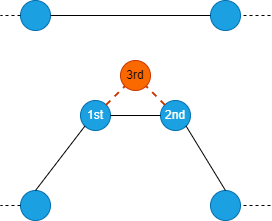

The diagram above was exported from draw.io. Its source (the exported page's mxGraphModel, read from the mxfile embedded in the PNG):
<mxGraphModel dx="1050" dy="717" grid="1" gridSize="10" guides="1" tooltips="1" connect="1" arrows="1" fold="1" page="1" pageScale="1" pageWidth="827" pageHeight="1169" math="0" shadow="0">
  <root>
    <mxCell id="Zg7qDeLscJZyuiqaiChT-0" />
    <mxCell id="Zg7qDeLscJZyuiqaiChT-1" parent="Zg7qDeLscJZyuiqaiChT-0" />
    <mxCell id="Zg7qDeLscJZyuiqaiChT-2" value="" style="ellipse;whiteSpace=wrap;html=1;aspect=fixed;fillColor=#1ba1e2;fontColor=#ffffff;strokeColor=#006EAF;" vertex="1" parent="Zg7qDeLscJZyuiqaiChT-1">
      <mxGeometry x="250" y="370" width="30" height="30" as="geometry" />
    </mxCell>
    <mxCell id="Zg7qDeLscJZyuiqaiChT-3" value="" style="ellipse;whiteSpace=wrap;html=1;aspect=fixed;fillColor=#1ba1e2;fontColor=#ffffff;strokeColor=#006EAF;" vertex="1" parent="Zg7qDeLscJZyuiqaiChT-1">
      <mxGeometry x="440" y="370" width="30" height="30" as="geometry" />
    </mxCell>
    <mxCell id="Zg7qDeLscJZyuiqaiChT-4" value="" style="endArrow=none;dashed=1;html=1;rounded=0;exitX=0;exitY=0.5;exitDx=0;exitDy=0;" edge="1" parent="Zg7qDeLscJZyuiqaiChT-1" source="Zg7qDeLscJZyuiqaiChT-2">
      <mxGeometry width="50" height="50" relative="1" as="geometry">
        <mxPoint x="390" y="390" as="sourcePoint" />
        <mxPoint x="230" y="385" as="targetPoint" />
      </mxGeometry>
    </mxCell>
    <mxCell id="Zg7qDeLscJZyuiqaiChT-5" value="" style="endArrow=none;dashed=1;html=1;rounded=0;entryX=1;entryY=0.5;entryDx=0;entryDy=0;" edge="1" parent="Zg7qDeLscJZyuiqaiChT-1" target="Zg7qDeLscJZyuiqaiChT-3">
      <mxGeometry width="50" height="50" relative="1" as="geometry">
        <mxPoint x="500" y="385" as="sourcePoint" />
        <mxPoint x="240" y="395" as="targetPoint" />
      </mxGeometry>
    </mxCell>
    <mxCell id="Zg7qDeLscJZyuiqaiChT-6" value="" style="ellipse;whiteSpace=wrap;html=1;aspect=fixed;fillColor=#1ba1e2;fontColor=#ffffff;strokeColor=#006EAF;" vertex="1" parent="Zg7qDeLscJZyuiqaiChT-1">
      <mxGeometry x="250" y="180" width="30" height="30" as="geometry" />
    </mxCell>
    <mxCell id="Zg7qDeLscJZyuiqaiChT-7" value="" style="ellipse;whiteSpace=wrap;html=1;aspect=fixed;fillColor=#1ba1e2;fontColor=#ffffff;strokeColor=#006EAF;" vertex="1" parent="Zg7qDeLscJZyuiqaiChT-1">
      <mxGeometry x="440" y="180" width="30" height="30" as="geometry" />
    </mxCell>
    <mxCell id="Zg7qDeLscJZyuiqaiChT-8" value="" style="endArrow=none;html=1;rounded=0;exitX=1;exitY=0.5;exitDx=0;exitDy=0;entryX=0;entryY=0.5;entryDx=0;entryDy=0;" edge="1" parent="Zg7qDeLscJZyuiqaiChT-1" source="Zg7qDeLscJZyuiqaiChT-6" target="Zg7qDeLscJZyuiqaiChT-7">
      <mxGeometry width="50" height="50" relative="1" as="geometry">
        <mxPoint x="390" y="430" as="sourcePoint" />
        <mxPoint x="440" y="380" as="targetPoint" />
      </mxGeometry>
    </mxCell>
    <mxCell id="Zg7qDeLscJZyuiqaiChT-9" value="" style="endArrow=none;dashed=1;html=1;rounded=0;exitX=0;exitY=0.5;exitDx=0;exitDy=0;" edge="1" parent="Zg7qDeLscJZyuiqaiChT-1" source="Zg7qDeLscJZyuiqaiChT-6">
      <mxGeometry width="50" height="50" relative="1" as="geometry">
        <mxPoint x="390" y="200" as="sourcePoint" />
        <mxPoint x="230" y="195" as="targetPoint" />
      </mxGeometry>
    </mxCell>
    <mxCell id="Zg7qDeLscJZyuiqaiChT-10" value="" style="endArrow=none;dashed=1;html=1;rounded=0;entryX=1;entryY=0.5;entryDx=0;entryDy=0;" edge="1" parent="Zg7qDeLscJZyuiqaiChT-1" target="Zg7qDeLscJZyuiqaiChT-7">
      <mxGeometry width="50" height="50" relative="1" as="geometry">
        <mxPoint x="500" y="195" as="sourcePoint" />
        <mxPoint x="240" y="205" as="targetPoint" />
      </mxGeometry>
    </mxCell>
    <mxCell id="Zg7qDeLscJZyuiqaiChT-11" value="3rd" style="ellipse;whiteSpace=wrap;html=1;aspect=fixed;fillColor=#fa6800;fontColor=#000000;strokeColor=#C73500;" vertex="1" parent="Zg7qDeLscJZyuiqaiChT-1">
      <mxGeometry x="350" y="240" width="30" height="30" as="geometry" />
    </mxCell>
    <mxCell id="Zg7qDeLscJZyuiqaiChT-12" value="1st" style="ellipse;whiteSpace=wrap;html=1;aspect=fixed;fillColor=#1ba1e2;fontColor=#ffffff;strokeColor=#006EAF;" vertex="1" parent="Zg7qDeLscJZyuiqaiChT-1">
      <mxGeometry x="310" y="280" width="30" height="30" as="geometry" />
    </mxCell>
    <mxCell id="Zg7qDeLscJZyuiqaiChT-13" value="2nd" style="ellipse;whiteSpace=wrap;html=1;aspect=fixed;fillColor=#1ba1e2;fontColor=#ffffff;strokeColor=#006EAF;" vertex="1" parent="Zg7qDeLscJZyuiqaiChT-1">
      <mxGeometry x="390" y="280" width="30" height="30" as="geometry" />
    </mxCell>
    <mxCell id="Zg7qDeLscJZyuiqaiChT-16" value="" style="endArrow=none;dashed=1;html=1;strokeWidth=2;rounded=0;entryX=0;entryY=1;entryDx=0;entryDy=0;exitX=1;exitY=0;exitDx=0;exitDy=0;fillColor=#fa6800;strokeColor=#C73500;" edge="1" parent="Zg7qDeLscJZyuiqaiChT-1" source="Zg7qDeLscJZyuiqaiChT-12" target="Zg7qDeLscJZyuiqaiChT-11">
      <mxGeometry width="50" height="50" relative="1" as="geometry">
        <mxPoint x="465" y="380" as="sourcePoint" />
        <mxPoint x="426" y="316" as="targetPoint" />
      </mxGeometry>
    </mxCell>
    <mxCell id="Zg7qDeLscJZyuiqaiChT-17" value="" style="endArrow=none;dashed=1;html=1;strokeWidth=2;rounded=0;entryX=1;entryY=1;entryDx=0;entryDy=0;exitX=0;exitY=0;exitDx=0;exitDy=0;fillColor=#fa6800;strokeColor=#C73500;" edge="1" parent="Zg7qDeLscJZyuiqaiChT-1" source="Zg7qDeLscJZyuiqaiChT-13" target="Zg7qDeLscJZyuiqaiChT-11">
      <mxGeometry width="50" height="50" relative="1" as="geometry">
        <mxPoint x="475" y="390" as="sourcePoint" />
        <mxPoint x="436" y="326" as="targetPoint" />
      </mxGeometry>
    </mxCell>
    <mxCell id="Zg7qDeLscJZyuiqaiChT-18" value="" style="endArrow=none;html=1;rounded=0;exitX=0.5;exitY=0;exitDx=0;exitDy=0;entryX=0;entryY=1;entryDx=0;entryDy=0;" edge="1" parent="Zg7qDeLscJZyuiqaiChT-1" source="Zg7qDeLscJZyuiqaiChT-2" target="Zg7qDeLscJZyuiqaiChT-12">
      <mxGeometry width="50" height="50" relative="1" as="geometry">
        <mxPoint x="290" y="205" as="sourcePoint" />
        <mxPoint x="450" y="205" as="targetPoint" />
      </mxGeometry>
    </mxCell>
    <mxCell id="Zg7qDeLscJZyuiqaiChT-19" value="" style="endArrow=none;html=1;rounded=0;exitX=0;exitY=0.5;exitDx=0;exitDy=0;entryX=1;entryY=0.5;entryDx=0;entryDy=0;" edge="1" parent="Zg7qDeLscJZyuiqaiChT-1" source="Zg7qDeLscJZyuiqaiChT-13" target="Zg7qDeLscJZyuiqaiChT-12">
      <mxGeometry width="50" height="50" relative="1" as="geometry">
        <mxPoint x="275" y="380" as="sourcePoint" />
        <mxPoint x="324" y="316" as="targetPoint" />
      </mxGeometry>
    </mxCell>
    <mxCell id="c_1WR5jwksWG3Hw3ddE_-0" value="" style="endArrow=none;html=1;rounded=0;exitX=1;exitY=1;exitDx=0;exitDy=0;entryX=0.5;entryY=0;entryDx=0;entryDy=0;" edge="1" parent="Zg7qDeLscJZyuiqaiChT-1" source="Zg7qDeLscJZyuiqaiChT-13" target="Zg7qDeLscJZyuiqaiChT-3">
      <mxGeometry width="50" height="50" relative="1" as="geometry">
        <mxPoint x="400" y="305" as="sourcePoint" />
        <mxPoint x="350" y="305" as="targetPoint" />
      </mxGeometry>
    </mxCell>
  </root>
</mxGraphModel>